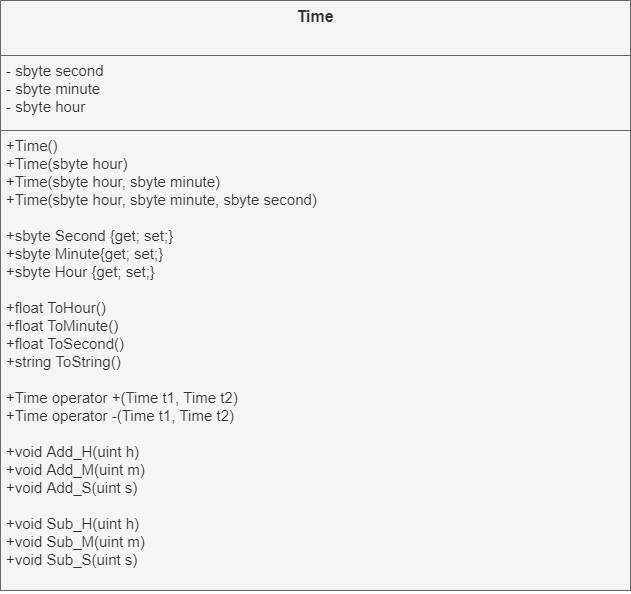

The diagram above was exported from draw.io. Its source (the exported page's mxGraphModel, read from the mxfile embedded in the PNG):
<mxGraphModel dx="1422" dy="713" grid="1" gridSize="10" guides="1" tooltips="1" connect="1" arrows="1" fold="1" page="1" pageScale="1" pageWidth="827" pageHeight="1169" math="0" shadow="0">
  <root>
    <mxCell id="0" />
    <mxCell id="1" parent="0" />
    <mxCell id="ArfyusgmaDKLLZGKEfnC-1" value="Time" style="swimlane;fontStyle=1;align=center;verticalAlign=top;childLayout=stackLayout;horizontal=1;startSize=55;horizontalStack=0;resizeParent=1;resizeParentMax=0;resizeLast=0;collapsible=1;marginBottom=0;fontSize=16;strokeWidth=1;fillColor=#f5f5f5;strokeColor=#666666;fontColor=#333333;" parent="1" vertex="1">
      <mxGeometry x="100" width="630" height="590" as="geometry" />
    </mxCell>
    <mxCell id="ArfyusgmaDKLLZGKEfnC-2" value="- sbyte second&#10;- sbyte minute&#10;- sbyte hour" style="text;align=left;verticalAlign=top;spacingLeft=4;spacingRight=4;overflow=hidden;rotatable=0;points=[[0,0.5],[1,0.5]];portConstraint=eastwest;fontSize=15;labelBackgroundColor=none;fillColor=#f5f5f5;strokeColor=#666666;fontColor=#333333;" parent="ArfyusgmaDKLLZGKEfnC-1" vertex="1">
      <mxGeometry y="55" width="630" height="75" as="geometry" />
    </mxCell>
    <mxCell id="ArfyusgmaDKLLZGKEfnC-4" value="+Time()&lt;br style=&quot;font-size: 15px&quot;&gt;+Time(sbyte hour)&lt;br style=&quot;font-size: 15px&quot;&gt;+Time(sbyte hour, sbyte minute)&lt;br style=&quot;font-size: 15px&quot;&gt;+Time(sbyte hour, sbyte minute, sbyte second)&lt;br&gt;&lt;br&gt;+sbyte Second {get; set;}&lt;br&gt;+sbyte Minute{get; set;}&lt;br&gt;+sbyte Hour {get; set;}&lt;br&gt;&lt;br&gt;+float ToHour()&lt;br&gt;+float ToMinute()&lt;br&gt;+float ToSecond()&lt;br&gt;+string ToString()&lt;br&gt;&lt;br&gt;+Time operator +(Time t1, Time t2)&lt;br&gt;+Time operator -(Time t1, Time t2)&lt;br&gt;&lt;br&gt;+void Add_H(uint h)&lt;br&gt;+void Add_M(uint m)&lt;br&gt;+void Add_S(uint s)&lt;br&gt;&lt;br&gt;+void Sub_H(uint h)&lt;br&gt;+void Sub_M(uint m)&lt;br&gt;+void Sub_S(uint s)" style="text;align=left;verticalAlign=top;spacingLeft=4;spacingRight=4;overflow=hidden;rotatable=0;points=[[0,0.5],[1,0.5]];portConstraint=eastwest;fontSize=15;labelBackgroundColor=none;labelBorderColor=none;html=1;whiteSpace=wrap;fontStyle=0;gradientDirection=south;fillColor=#f5f5f5;strokeColor=#666666;fontColor=#333333;" parent="ArfyusgmaDKLLZGKEfnC-1" vertex="1">
      <mxGeometry y="130" width="630" height="460" as="geometry" />
    </mxCell>
  </root>
</mxGraphModel>